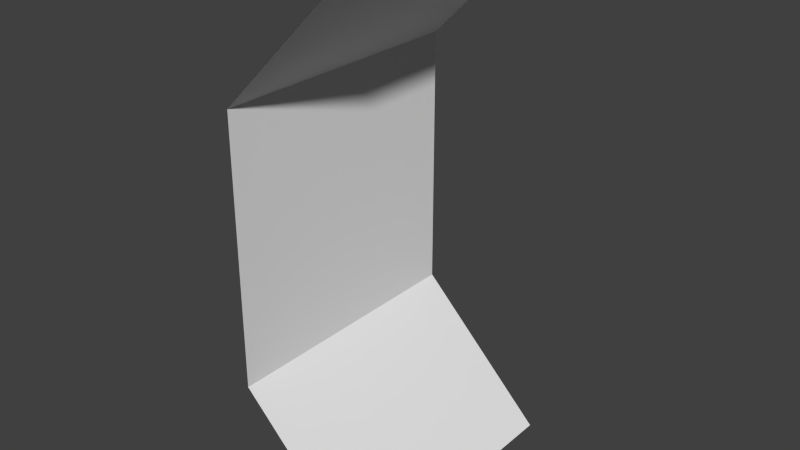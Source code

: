 # Source: wallBevelled.blend  (saved by Blender 2.74.0; exported with 4.5.12 LTS)
import bpy
from mathutils import Matrix  # noqa: F401  (used for matrix-valued properties, if any)

bpy.ops.wm.read_factory_settings(use_empty=True)
scene = bpy.context.scene
scene.name = 'Scene'

# ---- collections
col_collection_1 = bpy.data.collections.new('Collection 1'); scene.collection.children.link(col_collection_1)

# ---- world
world_world = bpy.data.worlds.new('World'); scene.world = world_world
world_world.color = (0.05088, 0.05088, 0.05088)
world_world.use_sun_shadow = False
world_world.sun_shadow_jitter_overblur = 0.0
world_world.cycles.sampling_method = 'MANUAL'
world_world.cycles.sample_map_resolution = 256

# ---- meshes
me_plane = bpy.data.meshes.new('Plane')
me_plane.from_pydata([(0.0, -0.5, 0.0), (0.0, 0.5, 0.0), (-0.5, -0.5, 0.5), (-0.5, 0.5, 0.5), (-0.5, -0.5, 1.5), (-0.5, 0.5, 1.5), (0.0, -0.5, 2.0), (0.0, 0.5, 2.0)], [], [(0, 1, 3, 2), (4, 2, 5), (2, 3, 5), (4, 5, 7, 6)])
me_plane.use_remesh_preserve_volume = False
me_plane.use_remesh_preserve_attributes = False
me_plane.use_mirror_vertex_groups = False
me_plane.update()

# ---- objects
ob_plane = bpy.data.objects.new('Plane', me_plane)

# ---- transforms, parenting, visibility, modifiers, constraints
ob_plane.location = (0.0, 0.0, 0.0)
ob_plane.lineart.crease_threshold = 0.0

# ---- collection membership
col_collection_1.objects.link(ob_plane)

# ---- scene / render settings (as saved in the file)
scene.frame_start = 1; scene.frame_end = 250; scene.frame_set(1)
scene.render.engine = 'BLENDER_EEVEE_NEXT'
scene.render.resolution_percentage = 50
scene.render.dither_intensity = 0.0
scene.cycles.use_denoising = False
scene.cycles.samples = 10
scene.cycles.sampling_pattern = 'TABULATED_SOBOL'
scene.cycles.light_sampling_threshold = 0.0
scene.cycles.use_adaptive_sampling = False
scene.cycles.use_light_tree = False
scene.cycles.blur_glossy = 0.0
scene.cycles.pixel_filter_type = 'GAUSSIAN'
scene.cycles.sample_clamp_indirect = 0.0
scene.view_settings.view_transform = 'Standard'
bpy.context.view_layer.update()

# ---- added for rendering (the .blend has no active camera and no usable light): camera, sun
cam_auto = bpy.data.cameras.new('AutoCamera')
cam_auto.lens = 50.0
cam_auto.sensor_width = 36.0
cam_auto.clip_end = 1000.0
ob_auto_camera = bpy.data.objects.new('AutoCamera', cam_auto)
scene.collection.objects.link(ob_auto_camera)
ob_auto_camera.location = (1.86996, -2.54395, 2.69596)
ob_auto_camera.rotation_euler = (1.09748, -7.21219e-08, 0.694738)
scene.camera = ob_auto_camera
light_auto_sun = bpy.data.lights.new('AutoSun', 'SUN')
light_auto_sun.energy = 3.0
light_auto_sun.angle = 0.0523599
ob_auto_sun = bpy.data.objects.new('AutoSun', light_auto_sun)
scene.collection.objects.link(ob_auto_sun)
ob_auto_sun.rotation_euler = (0.872665, 0.174533, 0.523599)
bpy.context.view_layer.update()
